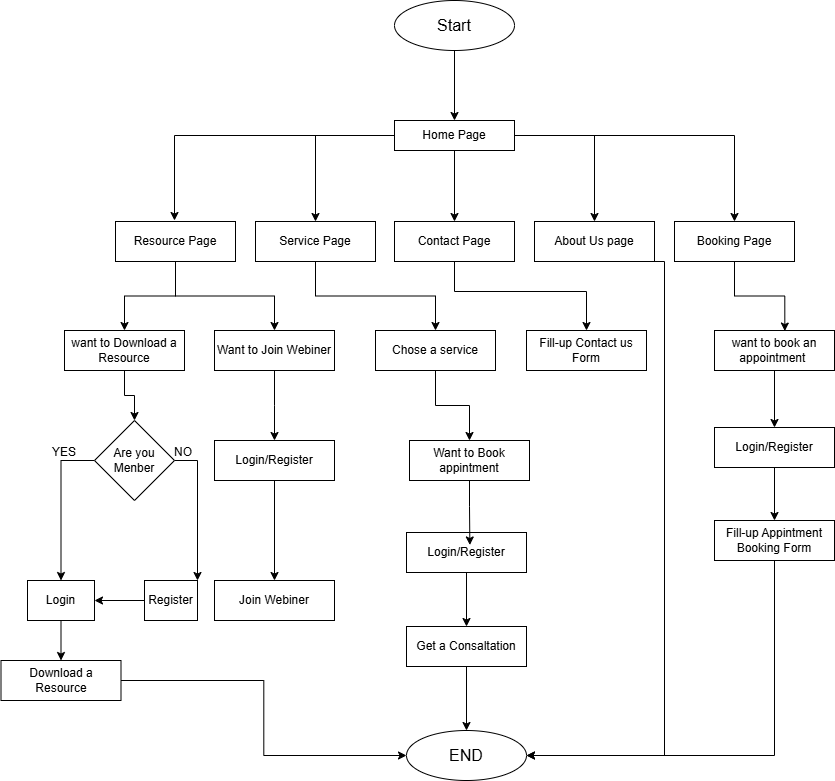

The diagram above was exported from draw.io. Its source (the exported page's mxGraphModel, read from the mxfile embedded in the PNG):
<mxGraphModel dx="1843" dy="905" grid="1" gridSize="10" guides="1" tooltips="1" connect="1" arrows="1" fold="1" page="1" pageScale="1" pageWidth="850" pageHeight="1100" math="0" shadow="0">
  <root>
    <mxCell id="0" />
    <mxCell id="1" parent="0" />
    <mxCell id="2guXJKYBXqjZ66wCAtyL-22" style="edgeStyle=orthogonalEdgeStyle;rounded=0;orthogonalLoop=1;jettySize=auto;html=1;exitX=0.5;exitY=1;exitDx=0;exitDy=0;entryX=0.5;entryY=0;entryDx=0;entryDy=0;" edge="1" parent="1" source="2guXJKYBXqjZ66wCAtyL-1" target="2guXJKYBXqjZ66wCAtyL-5">
      <mxGeometry relative="1" as="geometry" />
    </mxCell>
    <mxCell id="2guXJKYBXqjZ66wCAtyL-1" value="&lt;span style=&quot;font-size: 16px;&quot;&gt;Start&lt;/span&gt;" style="ellipse;whiteSpace=wrap;html=1;" vertex="1" parent="1">
      <mxGeometry x="350" y="90" width="120" height="50" as="geometry" />
    </mxCell>
    <mxCell id="2guXJKYBXqjZ66wCAtyL-23" style="edgeStyle=orthogonalEdgeStyle;rounded=0;orthogonalLoop=1;jettySize=auto;html=1;exitX=0.5;exitY=1;exitDx=0;exitDy=0;" edge="1" parent="1" source="2guXJKYBXqjZ66wCAtyL-5">
      <mxGeometry relative="1" as="geometry">
        <mxPoint x="130.0000000000001" y="310.0000000000001" as="targetPoint" />
        <Array as="points">
          <mxPoint x="410" y="225" />
          <mxPoint x="130" y="225" />
        </Array>
      </mxGeometry>
    </mxCell>
    <mxCell id="2guXJKYBXqjZ66wCAtyL-24" style="edgeStyle=orthogonalEdgeStyle;rounded=0;orthogonalLoop=1;jettySize=auto;html=1;entryX=0.5;entryY=0;entryDx=0;entryDy=0;" edge="1" parent="1" source="2guXJKYBXqjZ66wCAtyL-5" target="2guXJKYBXqjZ66wCAtyL-11">
      <mxGeometry relative="1" as="geometry" />
    </mxCell>
    <mxCell id="2guXJKYBXqjZ66wCAtyL-25" style="edgeStyle=orthogonalEdgeStyle;rounded=0;orthogonalLoop=1;jettySize=auto;html=1;entryX=0.5;entryY=0;entryDx=0;entryDy=0;" edge="1" parent="1" source="2guXJKYBXqjZ66wCAtyL-5" target="2guXJKYBXqjZ66wCAtyL-8">
      <mxGeometry relative="1" as="geometry" />
    </mxCell>
    <mxCell id="2guXJKYBXqjZ66wCAtyL-26" style="edgeStyle=orthogonalEdgeStyle;rounded=0;orthogonalLoop=1;jettySize=auto;html=1;entryX=0.5;entryY=0;entryDx=0;entryDy=0;" edge="1" parent="1" source="2guXJKYBXqjZ66wCAtyL-5" target="2guXJKYBXqjZ66wCAtyL-9">
      <mxGeometry relative="1" as="geometry" />
    </mxCell>
    <mxCell id="2guXJKYBXqjZ66wCAtyL-27" style="edgeStyle=orthogonalEdgeStyle;rounded=0;orthogonalLoop=1;jettySize=auto;html=1;entryX=0.5;entryY=0;entryDx=0;entryDy=0;" edge="1" parent="1" source="2guXJKYBXqjZ66wCAtyL-5" target="2guXJKYBXqjZ66wCAtyL-10">
      <mxGeometry relative="1" as="geometry" />
    </mxCell>
    <mxCell id="2guXJKYBXqjZ66wCAtyL-5" value="Home Page" style="rounded=0;whiteSpace=wrap;html=1;" vertex="1" parent="1">
      <mxGeometry x="350" y="210" width="120" height="30" as="geometry" />
    </mxCell>
    <mxCell id="2guXJKYBXqjZ66wCAtyL-28" style="edgeStyle=orthogonalEdgeStyle;rounded=0;orthogonalLoop=1;jettySize=auto;html=1;entryX=0.5;entryY=0;entryDx=0;entryDy=0;" edge="1" parent="1" source="2guXJKYBXqjZ66wCAtyL-7" target="2guXJKYBXqjZ66wCAtyL-13">
      <mxGeometry relative="1" as="geometry" />
    </mxCell>
    <mxCell id="2guXJKYBXqjZ66wCAtyL-29" style="edgeStyle=orthogonalEdgeStyle;rounded=0;orthogonalLoop=1;jettySize=auto;html=1;" edge="1" parent="1" source="2guXJKYBXqjZ66wCAtyL-7" target="2guXJKYBXqjZ66wCAtyL-14">
      <mxGeometry relative="1" as="geometry" />
    </mxCell>
    <mxCell id="2guXJKYBXqjZ66wCAtyL-7" value="Resource Page" style="rounded=0;whiteSpace=wrap;html=1;" vertex="1" parent="1">
      <mxGeometry x="71" y="311" width="120" height="40" as="geometry" />
    </mxCell>
    <mxCell id="2guXJKYBXqjZ66wCAtyL-74" style="edgeStyle=orthogonalEdgeStyle;rounded=0;orthogonalLoop=1;jettySize=auto;html=1;entryX=0.5;entryY=0;entryDx=0;entryDy=0;" edge="1" parent="1" source="2guXJKYBXqjZ66wCAtyL-8" target="2guXJKYBXqjZ66wCAtyL-73">
      <mxGeometry relative="1" as="geometry">
        <mxPoint x="460" y="410" as="targetPoint" />
        <Array as="points">
          <mxPoint x="410" y="381" />
          <mxPoint x="542" y="381" />
        </Array>
      </mxGeometry>
    </mxCell>
    <mxCell id="2guXJKYBXqjZ66wCAtyL-8" value="Contact Page" style="rounded=0;whiteSpace=wrap;html=1;" vertex="1" parent="1">
      <mxGeometry x="350" y="311" width="120" height="40" as="geometry" />
    </mxCell>
    <mxCell id="2guXJKYBXqjZ66wCAtyL-84" style="edgeStyle=orthogonalEdgeStyle;rounded=0;orthogonalLoop=1;jettySize=auto;html=1;exitX=0.75;exitY=1;exitDx=0;exitDy=0;entryX=1;entryY=0.5;entryDx=0;entryDy=0;" edge="1" parent="1" source="2guXJKYBXqjZ66wCAtyL-9" target="2guXJKYBXqjZ66wCAtyL-81">
      <mxGeometry relative="1" as="geometry">
        <Array as="points">
          <mxPoint x="620" y="351" />
          <mxPoint x="620" y="845" />
        </Array>
      </mxGeometry>
    </mxCell>
    <mxCell id="2guXJKYBXqjZ66wCAtyL-9" value="About Us page" style="rounded=0;whiteSpace=wrap;html=1;" vertex="1" parent="1">
      <mxGeometry x="490" y="311" width="120" height="40" as="geometry" />
    </mxCell>
    <mxCell id="2guXJKYBXqjZ66wCAtyL-10" value="Booking Page" style="rounded=0;whiteSpace=wrap;html=1;" vertex="1" parent="1">
      <mxGeometry x="630" y="311" width="120" height="40" as="geometry" />
    </mxCell>
    <mxCell id="2guXJKYBXqjZ66wCAtyL-61" style="edgeStyle=orthogonalEdgeStyle;rounded=0;orthogonalLoop=1;jettySize=auto;html=1;entryX=0.5;entryY=0;entryDx=0;entryDy=0;" edge="1" parent="1" source="2guXJKYBXqjZ66wCAtyL-11" target="2guXJKYBXqjZ66wCAtyL-21">
      <mxGeometry relative="1" as="geometry" />
    </mxCell>
    <mxCell id="2guXJKYBXqjZ66wCAtyL-11" value="Service Page" style="rounded=0;whiteSpace=wrap;html=1;" vertex="1" parent="1">
      <mxGeometry x="211" y="311" width="120" height="40" as="geometry" />
    </mxCell>
    <mxCell id="2guXJKYBXqjZ66wCAtyL-67" style="edgeStyle=orthogonalEdgeStyle;rounded=0;orthogonalLoop=1;jettySize=auto;html=1;exitX=0.5;exitY=1;exitDx=0;exitDy=0;entryX=0.5;entryY=0;entryDx=0;entryDy=0;" edge="1" parent="1" source="2guXJKYBXqjZ66wCAtyL-13" target="2guXJKYBXqjZ66wCAtyL-52">
      <mxGeometry relative="1" as="geometry" />
    </mxCell>
    <mxCell id="2guXJKYBXqjZ66wCAtyL-13" value="want to Download a Resource" style="rounded=0;whiteSpace=wrap;html=1;" vertex="1" parent="1">
      <mxGeometry x="20" y="420" width="120" height="40" as="geometry" />
    </mxCell>
    <mxCell id="2guXJKYBXqjZ66wCAtyL-30" style="edgeStyle=orthogonalEdgeStyle;rounded=0;orthogonalLoop=1;jettySize=auto;html=1;entryX=0.5;entryY=0;entryDx=0;entryDy=0;" edge="1" parent="1" source="2guXJKYBXqjZ66wCAtyL-14">
      <mxGeometry relative="1" as="geometry">
        <mxPoint x="230" y="530" as="targetPoint" />
      </mxGeometry>
    </mxCell>
    <mxCell id="2guXJKYBXqjZ66wCAtyL-14" value="Want to Join Webiner" style="rounded=0;whiteSpace=wrap;html=1;" vertex="1" parent="1">
      <mxGeometry x="170" y="420" width="120" height="40" as="geometry" />
    </mxCell>
    <mxCell id="2guXJKYBXqjZ66wCAtyL-59" style="edgeStyle=orthogonalEdgeStyle;rounded=0;orthogonalLoop=1;jettySize=auto;html=1;entryX=0.5;entryY=0;entryDx=0;entryDy=0;" edge="1" parent="1" source="2guXJKYBXqjZ66wCAtyL-17" target="2guXJKYBXqjZ66wCAtyL-19">
      <mxGeometry relative="1" as="geometry" />
    </mxCell>
    <mxCell id="2guXJKYBXqjZ66wCAtyL-17" value="Login/Register" style="rounded=0;whiteSpace=wrap;html=1;" vertex="1" parent="1">
      <mxGeometry x="170" y="530" width="120" height="40" as="geometry" />
    </mxCell>
    <mxCell id="2guXJKYBXqjZ66wCAtyL-19" value="Join Webiner" style="rounded=0;whiteSpace=wrap;html=1;" vertex="1" parent="1">
      <mxGeometry x="170" y="670" width="120" height="40" as="geometry" />
    </mxCell>
    <mxCell id="2guXJKYBXqjZ66wCAtyL-20" value="Want to Book appintment" style="rounded=0;whiteSpace=wrap;html=1;" vertex="1" parent="1">
      <mxGeometry x="365" y="530" width="120" height="40" as="geometry" />
    </mxCell>
    <mxCell id="2guXJKYBXqjZ66wCAtyL-62" style="edgeStyle=orthogonalEdgeStyle;rounded=0;orthogonalLoop=1;jettySize=auto;html=1;entryX=0.5;entryY=0;entryDx=0;entryDy=0;" edge="1" parent="1" source="2guXJKYBXqjZ66wCAtyL-21" target="2guXJKYBXqjZ66wCAtyL-20">
      <mxGeometry relative="1" as="geometry" />
    </mxCell>
    <mxCell id="2guXJKYBXqjZ66wCAtyL-21" value="Chose a service" style="rounded=0;whiteSpace=wrap;html=1;" vertex="1" parent="1">
      <mxGeometry x="331" y="420" width="120" height="40" as="geometry" />
    </mxCell>
    <mxCell id="2guXJKYBXqjZ66wCAtyL-45" value="Register" style="rounded=0;whiteSpace=wrap;html=1;" vertex="1" parent="1">
      <mxGeometry x="100" y="670" width="53" height="40" as="geometry" />
    </mxCell>
    <mxCell id="2guXJKYBXqjZ66wCAtyL-54" style="edgeStyle=orthogonalEdgeStyle;rounded=0;orthogonalLoop=1;jettySize=auto;html=1;entryX=0.5;entryY=0;entryDx=0;entryDy=0;" edge="1" parent="1" source="2guXJKYBXqjZ66wCAtyL-47" target="2guXJKYBXqjZ66wCAtyL-53">
      <mxGeometry relative="1" as="geometry" />
    </mxCell>
    <mxCell id="2guXJKYBXqjZ66wCAtyL-49" value="YES" style="text;html=1;align=center;verticalAlign=middle;whiteSpace=wrap;rounded=0;" vertex="1" parent="1">
      <mxGeometry x="-10" y="527" width="60" height="30" as="geometry" />
    </mxCell>
    <mxCell id="2guXJKYBXqjZ66wCAtyL-51" value="NO" style="text;html=1;align=center;verticalAlign=middle;whiteSpace=wrap;rounded=0;" vertex="1" parent="1">
      <mxGeometry x="109" y="527" width="60" height="30" as="geometry" />
    </mxCell>
    <mxCell id="2guXJKYBXqjZ66wCAtyL-68" style="edgeStyle=orthogonalEdgeStyle;rounded=0;orthogonalLoop=1;jettySize=auto;html=1;exitX=1;exitY=0.5;exitDx=0;exitDy=0;entryX=1;entryY=0;entryDx=0;entryDy=0;" edge="1" parent="1" source="2guXJKYBXqjZ66wCAtyL-52" target="2guXJKYBXqjZ66wCAtyL-45">
      <mxGeometry relative="1" as="geometry" />
    </mxCell>
    <mxCell id="2guXJKYBXqjZ66wCAtyL-72" style="edgeStyle=orthogonalEdgeStyle;rounded=0;orthogonalLoop=1;jettySize=auto;html=1;exitX=0;exitY=0.5;exitDx=0;exitDy=0;entryX=0.5;entryY=0;entryDx=0;entryDy=0;" edge="1" parent="1" source="2guXJKYBXqjZ66wCAtyL-52" target="2guXJKYBXqjZ66wCAtyL-47">
      <mxGeometry relative="1" as="geometry" />
    </mxCell>
    <mxCell id="2guXJKYBXqjZ66wCAtyL-52" value="Are you Menber" style="rhombus;whiteSpace=wrap;html=1;" vertex="1" parent="1">
      <mxGeometry x="50" y="510" width="80" height="80" as="geometry" />
    </mxCell>
    <mxCell id="2guXJKYBXqjZ66wCAtyL-82" style="edgeStyle=orthogonalEdgeStyle;rounded=0;orthogonalLoop=1;jettySize=auto;html=1;entryX=0;entryY=0.5;entryDx=0;entryDy=0;" edge="1" parent="1" source="2guXJKYBXqjZ66wCAtyL-53" target="2guXJKYBXqjZ66wCAtyL-81">
      <mxGeometry relative="1" as="geometry" />
    </mxCell>
    <mxCell id="2guXJKYBXqjZ66wCAtyL-53" value="Download a Resource" style="rounded=0;whiteSpace=wrap;html=1;" vertex="1" parent="1">
      <mxGeometry x="-43.5" y="750" width="120" height="40" as="geometry" />
    </mxCell>
    <mxCell id="2guXJKYBXqjZ66wCAtyL-83" style="edgeStyle=orthogonalEdgeStyle;rounded=0;orthogonalLoop=1;jettySize=auto;html=1;exitX=0.5;exitY=1;exitDx=0;exitDy=0;entryX=0.5;entryY=0;entryDx=0;entryDy=0;" edge="1" parent="1" source="2guXJKYBXqjZ66wCAtyL-60" target="2guXJKYBXqjZ66wCAtyL-81">
      <mxGeometry relative="1" as="geometry" />
    </mxCell>
    <mxCell id="2guXJKYBXqjZ66wCAtyL-60" value="Get a Consaltation" style="rounded=0;whiteSpace=wrap;html=1;" vertex="1" parent="1">
      <mxGeometry x="362" y="716" width="120" height="40" as="geometry" />
    </mxCell>
    <mxCell id="2guXJKYBXqjZ66wCAtyL-65" style="edgeStyle=orthogonalEdgeStyle;rounded=0;orthogonalLoop=1;jettySize=auto;html=1;exitX=0.5;exitY=1;exitDx=0;exitDy=0;entryX=0.5;entryY=0;entryDx=0;entryDy=0;" edge="1" parent="1" source="2guXJKYBXqjZ66wCAtyL-64" target="2guXJKYBXqjZ66wCAtyL-60">
      <mxGeometry relative="1" as="geometry" />
    </mxCell>
    <mxCell id="2guXJKYBXqjZ66wCAtyL-64" value="Login/Register" style="rounded=0;whiteSpace=wrap;html=1;" vertex="1" parent="1">
      <mxGeometry x="362" y="622" width="120" height="40" as="geometry" />
    </mxCell>
    <mxCell id="2guXJKYBXqjZ66wCAtyL-66" style="edgeStyle=orthogonalEdgeStyle;rounded=0;orthogonalLoop=1;jettySize=auto;html=1;exitX=0.5;exitY=1;exitDx=0;exitDy=0;entryX=0.528;entryY=0.312;entryDx=0;entryDy=0;entryPerimeter=0;" edge="1" parent="1" source="2guXJKYBXqjZ66wCAtyL-20" target="2guXJKYBXqjZ66wCAtyL-64">
      <mxGeometry relative="1" as="geometry" />
    </mxCell>
    <mxCell id="2guXJKYBXqjZ66wCAtyL-71" value="" style="edgeStyle=orthogonalEdgeStyle;rounded=0;orthogonalLoop=1;jettySize=auto;html=1;" edge="1" parent="1" source="2guXJKYBXqjZ66wCAtyL-45" target="2guXJKYBXqjZ66wCAtyL-47">
      <mxGeometry relative="1" as="geometry">
        <mxPoint x="-42.999999999999886" y="690" as="targetPoint" />
        <mxPoint x="100" y="690" as="sourcePoint" />
      </mxGeometry>
    </mxCell>
    <mxCell id="2guXJKYBXqjZ66wCAtyL-47" value="Login" style="rounded=0;whiteSpace=wrap;html=1;" vertex="1" parent="1">
      <mxGeometry x="-17" y="670" width="67" height="40" as="geometry" />
    </mxCell>
    <mxCell id="2guXJKYBXqjZ66wCAtyL-73" value="Fill-up Contact us Form" style="rounded=0;whiteSpace=wrap;html=1;" vertex="1" parent="1">
      <mxGeometry x="482" y="420" width="120" height="40" as="geometry" />
    </mxCell>
    <mxCell id="2guXJKYBXqjZ66wCAtyL-78" style="edgeStyle=orthogonalEdgeStyle;rounded=0;orthogonalLoop=1;jettySize=auto;html=1;" edge="1" parent="1" source="2guXJKYBXqjZ66wCAtyL-75" target="2guXJKYBXqjZ66wCAtyL-77">
      <mxGeometry relative="1" as="geometry" />
    </mxCell>
    <mxCell id="2guXJKYBXqjZ66wCAtyL-75" value="want to book an appointment&amp;nbsp;" style="rounded=0;whiteSpace=wrap;html=1;" vertex="1" parent="1">
      <mxGeometry x="670" y="420" width="120" height="40" as="geometry" />
    </mxCell>
    <mxCell id="2guXJKYBXqjZ66wCAtyL-76" style="edgeStyle=orthogonalEdgeStyle;rounded=0;orthogonalLoop=1;jettySize=auto;html=1;entryX=0.586;entryY=0.014;entryDx=0;entryDy=0;entryPerimeter=0;" edge="1" parent="1" source="2guXJKYBXqjZ66wCAtyL-10" target="2guXJKYBXqjZ66wCAtyL-75">
      <mxGeometry relative="1" as="geometry" />
    </mxCell>
    <mxCell id="2guXJKYBXqjZ66wCAtyL-80" style="edgeStyle=orthogonalEdgeStyle;rounded=0;orthogonalLoop=1;jettySize=auto;html=1;entryX=0.5;entryY=0;entryDx=0;entryDy=0;" edge="1" parent="1" source="2guXJKYBXqjZ66wCAtyL-77" target="2guXJKYBXqjZ66wCAtyL-79">
      <mxGeometry relative="1" as="geometry" />
    </mxCell>
    <mxCell id="2guXJKYBXqjZ66wCAtyL-77" value="Login/Register" style="rounded=0;whiteSpace=wrap;html=1;" vertex="1" parent="1">
      <mxGeometry x="670" y="517" width="120" height="40" as="geometry" />
    </mxCell>
    <mxCell id="2guXJKYBXqjZ66wCAtyL-85" style="edgeStyle=orthogonalEdgeStyle;rounded=0;orthogonalLoop=1;jettySize=auto;html=1;exitX=0.5;exitY=1;exitDx=0;exitDy=0;entryX=1;entryY=0.5;entryDx=0;entryDy=0;" edge="1" parent="1" source="2guXJKYBXqjZ66wCAtyL-79" target="2guXJKYBXqjZ66wCAtyL-81">
      <mxGeometry relative="1" as="geometry" />
    </mxCell>
    <mxCell id="2guXJKYBXqjZ66wCAtyL-79" value="Fill-up Appintment Booking Form" style="rounded=0;whiteSpace=wrap;html=1;" vertex="1" parent="1">
      <mxGeometry x="670" y="610" width="120" height="40" as="geometry" />
    </mxCell>
    <mxCell id="2guXJKYBXqjZ66wCAtyL-81" value="&lt;span style=&quot;font-size: 16px;&quot;&gt;END&lt;/span&gt;" style="ellipse;whiteSpace=wrap;html=1;" vertex="1" parent="1">
      <mxGeometry x="362" y="820" width="120" height="50" as="geometry" />
    </mxCell>
  </root>
</mxGraphModel>